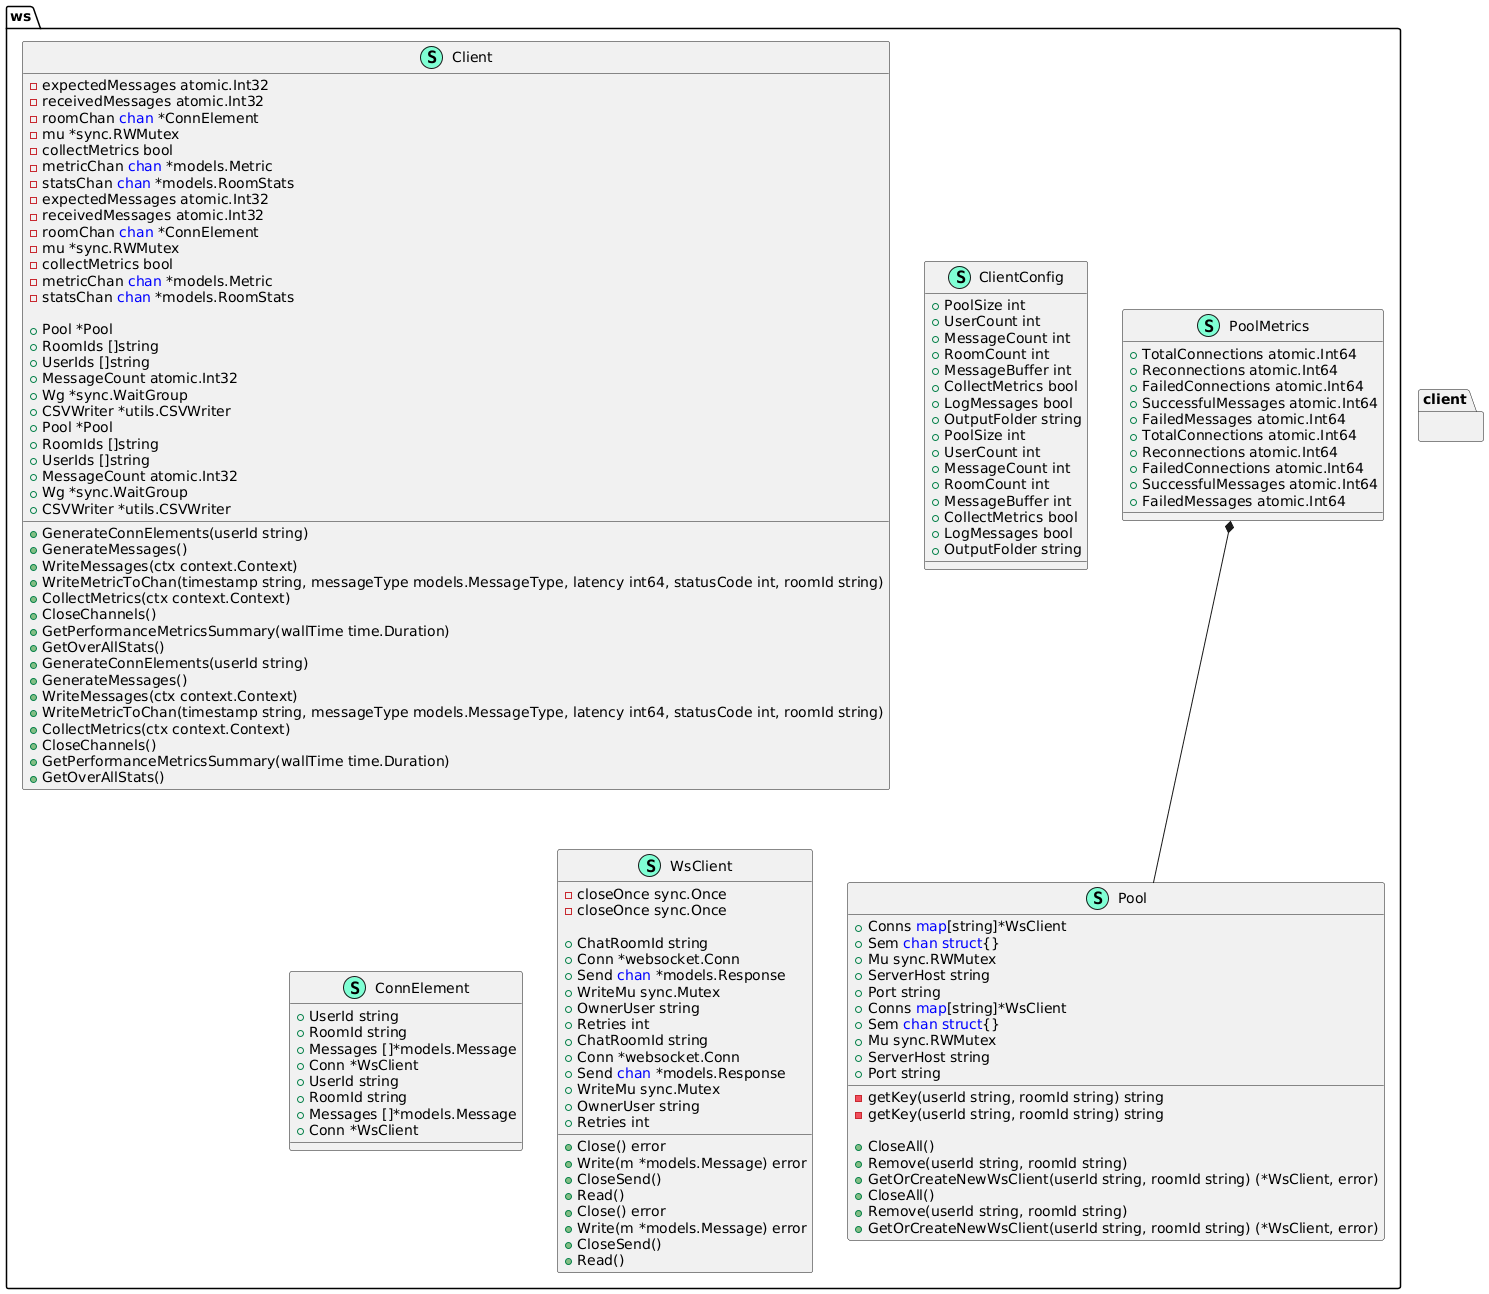

The diagram above was rendered by PlantUML. Its source (embedded in the PNG):
@startuml
namespace client {
}
namespace ws {
    class "Client" << (S,Aquamarine) >> {
        - expectedMessages atomic.Int32
        - receivedMessages atomic.Int32
        - roomChan <font color=blue>chan</font> *ConnElement
        - mu *sync.RWMutex
        - collectMetrics bool
        - metricChan <font color=blue>chan</font> *models.Metric
        - statsChan <font color=blue>chan</font> *models.RoomStats
        - expectedMessages atomic.Int32
        - receivedMessages atomic.Int32
        - roomChan <font color=blue>chan</font> *ConnElement
        - mu *sync.RWMutex
        - collectMetrics bool
        - metricChan <font color=blue>chan</font> *models.Metric
        - statsChan <font color=blue>chan</font> *models.RoomStats

        + Pool *Pool
        + RoomIds []string
        + UserIds []string
        + MessageCount atomic.Int32
        + Wg *sync.WaitGroup
        + CSVWriter *utils.CSVWriter
        + Pool *Pool
        + RoomIds []string
        + UserIds []string
        + MessageCount atomic.Int32
        + Wg *sync.WaitGroup
        + CSVWriter *utils.CSVWriter

        + GenerateConnElements(userId string) 
        + GenerateMessages() 
        + WriteMessages(ctx context.Context) 
        + WriteMetricToChan(timestamp string, messageType models.MessageType, latency int64, statusCode int, roomId string) 
        + CollectMetrics(ctx context.Context) 
        + CloseChannels() 
        + GetPerformanceMetricsSummary(wallTime time.Duration) 
        + GetOverAllStats() 
        + GenerateConnElements(userId string) 
        + GenerateMessages() 
        + WriteMessages(ctx context.Context) 
        + WriteMetricToChan(timestamp string, messageType models.MessageType, latency int64, statusCode int, roomId string) 
        + CollectMetrics(ctx context.Context) 
        + CloseChannels() 
        + GetPerformanceMetricsSummary(wallTime time.Duration) 
        + GetOverAllStats() 

    }
    class "ClientConfig" << (S,Aquamarine) >> {
        + PoolSize int
        + UserCount int
        + MessageCount int
        + RoomCount int
        + MessageBuffer int
        + CollectMetrics bool
        + LogMessages bool
        + OutputFolder string
        + PoolSize int
        + UserCount int
        + MessageCount int
        + RoomCount int
        + MessageBuffer int
        + CollectMetrics bool
        + LogMessages bool
        + OutputFolder string

    }
    class "ConnElement" << (S,Aquamarine) >> {
        + UserId string
        + RoomId string
        + Messages []*models.Message
        + Conn *WsClient
        + UserId string
        + RoomId string
        + Messages []*models.Message
        + Conn *WsClient

    }
    class "Pool" << (S,Aquamarine) >> {
        + Conns <font color=blue>map</font>[string]*WsClient
        + Sem <font color=blue>chan</font> <font color=blue>struct</font>{}
        + Mu sync.RWMutex
        + ServerHost string
        + Port string
        + Conns <font color=blue>map</font>[string]*WsClient
        + Sem <font color=blue>chan</font> <font color=blue>struct</font>{}
        + Mu sync.RWMutex
        + ServerHost string
        + Port string

        - getKey(userId string, roomId string) string
        - getKey(userId string, roomId string) string

        + CloseAll() 
        + Remove(userId string, roomId string) 
        + GetOrCreateNewWsClient(userId string, roomId string) (*WsClient, error)
        + CloseAll() 
        + Remove(userId string, roomId string) 
        + GetOrCreateNewWsClient(userId string, roomId string) (*WsClient, error)

    }
    class "PoolMetrics" << (S,Aquamarine) >> {
        + TotalConnections atomic.Int64
        + Reconnections atomic.Int64
        + FailedConnections atomic.Int64
        + SuccessfulMessages atomic.Int64
        + FailedMessages atomic.Int64
        + TotalConnections atomic.Int64
        + Reconnections atomic.Int64
        + FailedConnections atomic.Int64
        + SuccessfulMessages atomic.Int64
        + FailedMessages atomic.Int64

    }
    class "WsClient" << (S,Aquamarine) >> {
        - closeOnce sync.Once
        - closeOnce sync.Once

        + ChatRoomId string
        + Conn *websocket.Conn
        + Send <font color=blue>chan</font> *models.Response
        + WriteMu sync.Mutex
        + OwnerUser string
        + Retries int
        + ChatRoomId string
        + Conn *websocket.Conn
        + Send <font color=blue>chan</font> *models.Response
        + WriteMu sync.Mutex
        + OwnerUser string
        + Retries int

        + Close() error
        + Write(m *models.Message) error
        + CloseSend() 
        + Read() 
        + Close() error
        + Write(m *models.Message) error
        + CloseSend() 
        + Read() 

    }
}
"ws.PoolMetrics" *-- "ws.Pool"
@enduml